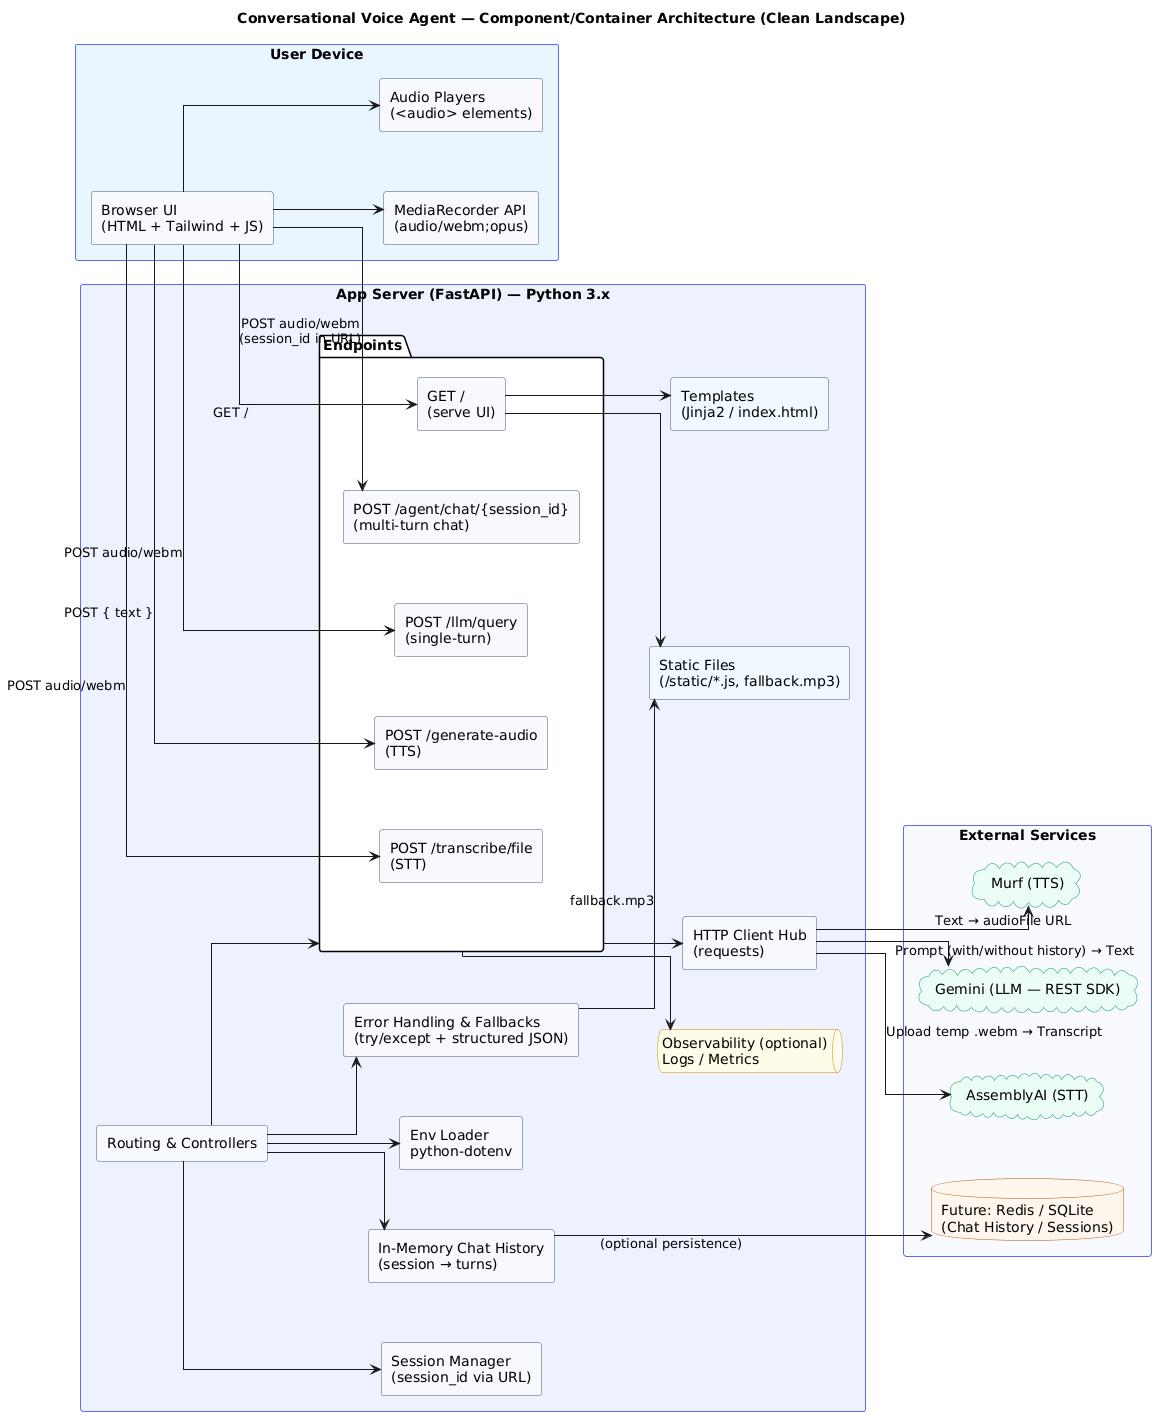

The diagram above was rendered by PlantUML. Its source (embedded in the PNG):
@startuml
title Conversational Voice Agent — Component/Container Architecture (Clean Landscape)

' —— Layout + style ———————————————————————————————————————————————
left to right direction
skinparam linetype ortho
skinparam nodesep 60
skinparam ranksep 70
skinparam shadowing false
skinparam componentStyle rectangle

skinparam rectangle {
  BorderColor #5b6bff
}
skinparam component {
  BackgroundColor #f7f9ff
  BorderColor #475569
}
skinparam database {
  BackgroundColor #fff7ed
  BorderColor #b45309
}
skinparam cloud {
  BackgroundColor #ecfdf5
  BorderColor #059669
}
skinparam queue {
  BackgroundColor #fefce8
  BorderColor #ca8a04
}

' —— Swimlane 1: User Device ————————————————————————————————————
rectangle "User Device" as userdev #E9F5FF {
  component "Browser UI\n(HTML + Tailwind + JS)" as ui
  component "MediaRecorder API\n(audio/webm;opus)" as media
  component "Audio Players\n(<audio> elements)" as player
}

' —— Swimlane 2: App Server ——————————————————————————————————————
rectangle "App Server (FastAPI) — Python 3.x" as app #EEF2FF {

  component "Routing & Controllers" as router
  component "Error Handling & Fallbacks\n(try/except + structured JSON)" as eh
  component "Session Manager\n(session_id via URL)" as session
  component "In-Memory Chat History\n(session → turns)" as store
  component "Env Loader\npython-dotenv" as env
  component "Templates\n(Jinja2 / index.html)" as tmpl #F0F9FF
  component "Static Files\n(/static/*.js, fallback.mp3)" as staticC #F0F9FF
  queue "Observability (optional)\nLogs / Metrics" as obs

  package "Endpoints" as eps #FFFFFF {
    component "GET /\n(serve UI)" as ep_index
    component "POST /transcribe/file\n(STT)" as ep_stt
    component "POST /generate-audio\n(TTS)" as ep_tts
    component "POST /llm/query\n(single-turn)" as ep_llm
    component "POST /agent/chat/{session_id}\n(multi-turn chat)" as ep_chat
  }

  component "HTTP Client Hub\n(requests)" as http
}

' —— Swimlane 3: External Services ——————————————————————————————
rectangle "External Services" as exts #F8FAFF {
  cloud "AssemblyAI (STT)" as stt
  cloud "Gemini (LLM — REST SDK)" as llm
  cloud "Murf (TTS)" as tts
  database "Future: Redis / SQLite\n(Chat History / Sessions)" as db
}

' —— User Device wiring ————————————————————————————————————————
ui -down-> media
ui -down-> player

' UI → endpoints (single tidy fan-out)
ui --> ep_index : GET /
ui --> ep_stt : POST audio/webm
ui --> ep_tts : POST { text }
ui --> ep_llm : POST audio/webm
ui --> ep_chat : POST audio/webm\n(session_id in URL)

' — App internals kept parallel to avoid crossings ————————————————
router --> eps
router --> eh
router --> session
router --> store
router --> env
ep_index --> tmpl
ep_index --> staticC
eps --> obs

' All external calls go through a single hub to reduce spaghetti
eps --> http

' Hub → providers (one line each, no crossing)
http --> stt : Upload temp .webm → Transcript
http --> llm : Prompt (with/without history) → Text
http --> tts : Text → audioFile URL

' Fallback path kept local (no long edge)
eh --> staticC : fallback.mp3

' Optional persistence shown without crossing main flows
store --> db : (optional persistence)
@enduml